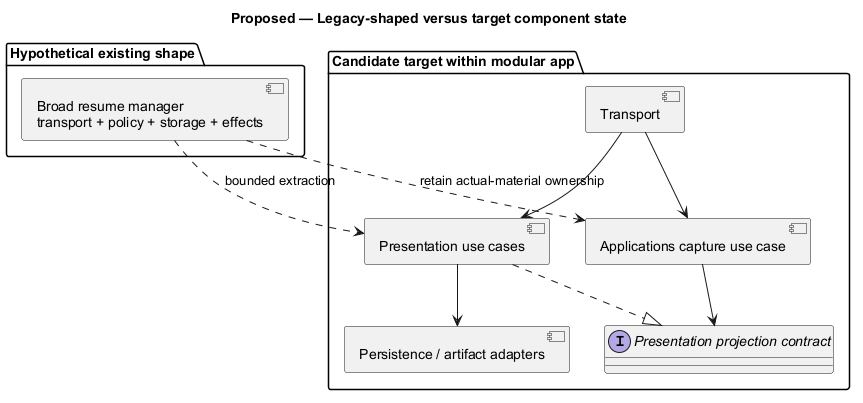

The diagram above was rendered by PlantUML. Its source (embedded in the PNG):
@startuml
' OWNER-MVP-2026-11-04 review: Reference / design method. Native Git/OO/data notation illustration, not a commitment to advanced product features.
allowmixing
title Proposed — Legacy-shaped versus target component state
skinparam backgroundColor white
skinparam shadowing false
skinparam defaultFontName Arial
skinparam classAttributeIconSize 0

package "Hypothetical existing shape" {
 component "Broad resume manager\ntransport + policy + storage + effects" as M
}
package "Candidate target within modular app" {
 component "Transport" as T
 component "Presentation use cases" as P
 component "Applications capture use case" as A
 interface "Presentation projection contract" as PC
 component "Persistence / artifact adapters" as I
 T --> P
 T --> A
 A --> PC
 P ..|> PC
 P --> I
}
M ..> P : bounded extraction
M ..> A : retain actual-material ownership

@enduml